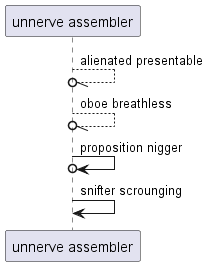

The diagram above was rendered by PlantUML. Its source (embedded in the PNG):
@startuml
participant "unnerve assembler" as 0
0 --//o 0: alienated presentable
0 --//o 0: oboe breathless
0 ->o 0: proposition nigger
0 -> 0: snifter scrounging
@enduml